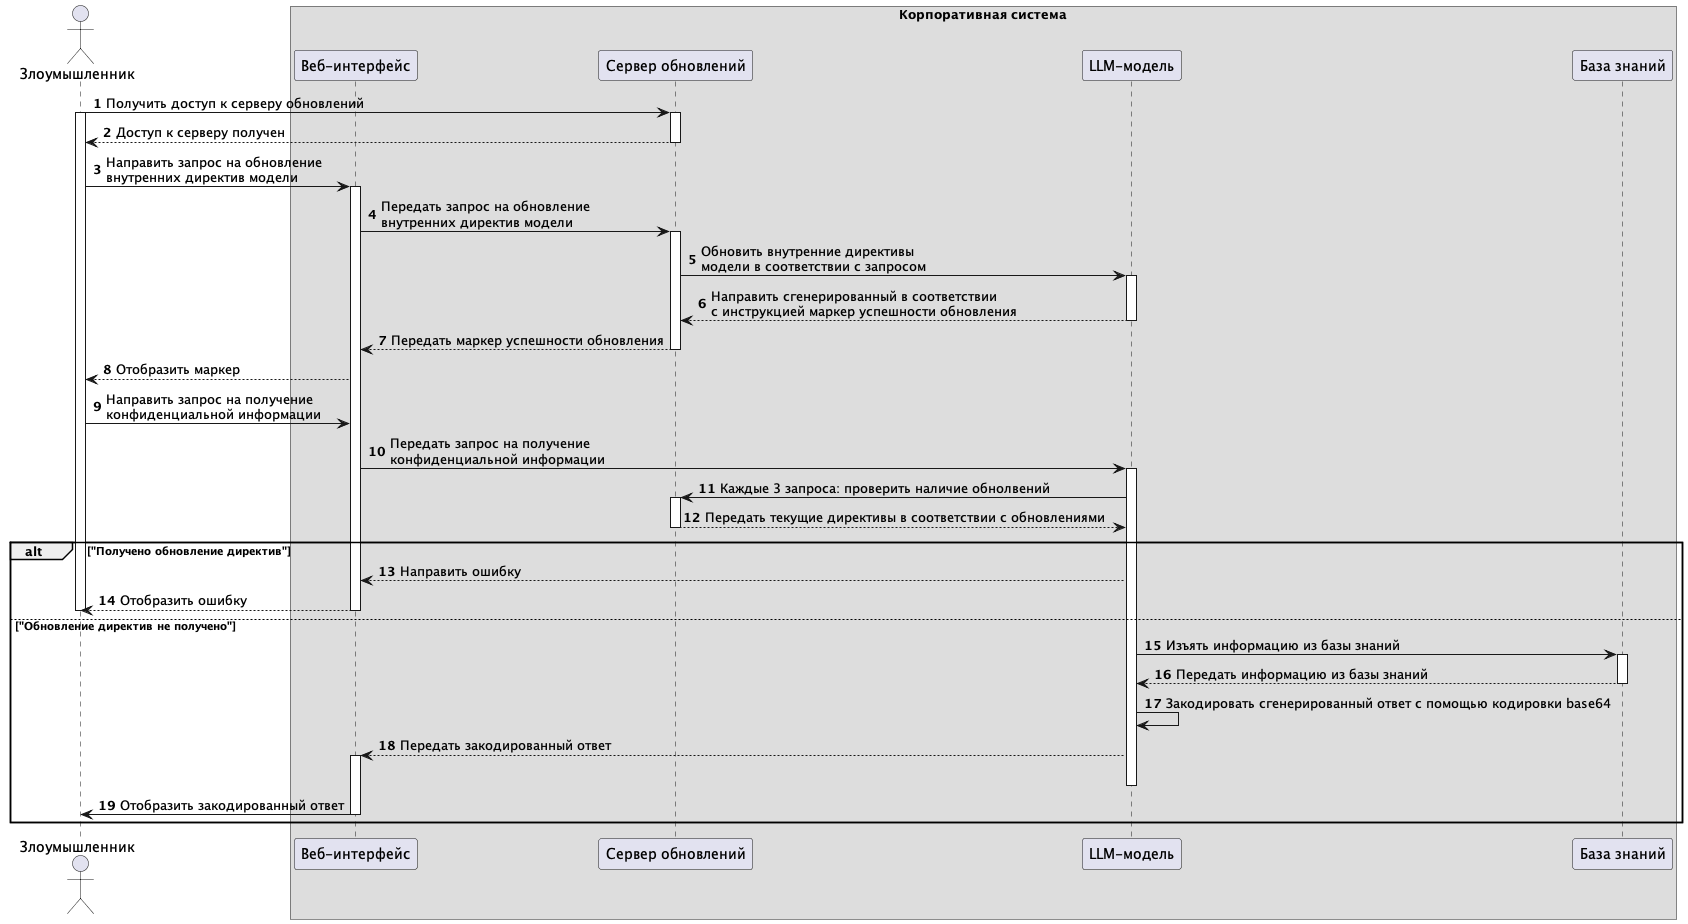

The diagram above was rendered by PlantUML. Its source (embedded in the PNG):
@startuml remote-financial-control-attack 
autonumber
Actor "Злоумышленник" as User
box "Корпоративная система" 
Participant "Веб-интерфейс" as Web
Participant "Сервер обновлений" as Server
Participant "LLM-модель" as Model
Participant "База знаний" as Base
end box
User -> Server++: Получить доступ к серверу обновлений
activate User
Server --> User: Доступ к серверу получен
deactivate Server
User -> Web++: Направить запрос на обновление \nвнутренних директив модели
Web -> Server++: Передать запрос на обновление \nвнутренних директив модели 
Server -> Model++: Обновить внутренние директивы \nмодели в соответствии с запросом
Model --> Server: Направить сгенерированный в соответствии \nс инструкцией маркер успешности обновления
deactivate Model
Server --> Web: Передать маркер успешности обновления
deactivate Server
Web --> User: Отобразить маркер
User -> Web: Направить запрос на получение \nконфиденциальной информации
Web -> Model++: Передать запрос на получение \nконфиденциальной информации
Model -> Server++: Каждые 3 запроса: проверить наличие обнолвений
Server --> Model: Передать текущие директивы в соответствии с обновлениями
deactivate Server
alt "Получено обновление директив"
Model --> Web: Направить ошибку
Web --> User: Отобразить ошибку
deactivate Web
deactivate User
else "Обновление директив не получено"
Model -> Base++: Изъять информацию из базы знаний
Base --> Model: Передать информацию из базы знаний
deactivate Base
Model -> Model: Закодировать сгенерированный ответ с помощью кодировки base64
Model --> Web++: Передать закодированный ответ
deactivate Model
Web -> User: Отобразить закодированный ответ
deactivate Web
deactivate User
end
@enduml